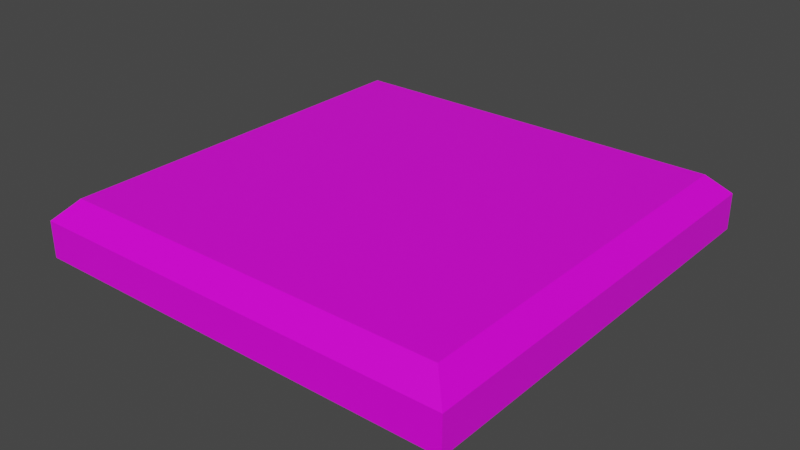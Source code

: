 # Source: selection.blend  (saved by Blender 3.1.7; exported with 4.5.12 LTS)
import bpy
from mathutils import Matrix  # noqa: F401  (used for matrix-valued properties, if any)

bpy.ops.wm.read_factory_settings(use_empty=True)
scene = bpy.context.scene
scene.name = 'Scene'

# ---- collections
col_collection = bpy.data.collections.new('Collection'); scene.collection.children.link(col_collection)

# ---- images (referenced by path relative to the original .blend; pixels are not part of the script)
import os
ASSET_DIR = os.environ.get("B2B_ASSET_DIR", "")  # directory of the original .blend (textures are referenced by path, not embedded)
HERE = os.path.dirname(os.path.abspath(__file__))  # packed textures are extracted next to this script under _unpacked/

def load_image(name, relpath, width, height, colorspace="sRGB"):
    """Load a texture the original file referenced (path relative to the .blend, or extracted next to this script)."""
    p = next((c for c in (os.path.join(HERE, relpath), os.path.join(ASSET_DIR, relpath)) if relpath and os.path.exists(c)), "")
    if p:
        img = bpy.data.images.load(p, check_existing=True)
        img.name = name
    else:  # same state as the original file: an image datablock whose file is absent (Cycles renders it pink)
        img = bpy.data.images.new(name, width, height)
        img.source = "FILE"
        img.filepath = "//" + (relpath or name)
    img.colorspace_settings.name = colorspace
    return img
img_selection = load_image('selection', '', 1024, 1024, 'sRGB')

# ---- materials (node trees are filled in below, after node groups)
mat_material = bpy.data.materials.new('Material')
mat_material.alpha_threshold = 0.0
mat_material.use_transparent_shadow = False
mat_material.line_color = (0.0, 0.0, 0.0, 1.0)

# ---- material node trees
mat_material.use_nodes = True; mat_material.node_tree.nodes.clear()
_N = mat_material.node_tree.nodes; _L = mat_material.node_tree.links
n0 = _N.new('ShaderNodeOutputMaterial'); n0.name = 'Material Output'; n0.location = (300, 300)
n1 = _N.new('ShaderNodeBsdfPrincipled'); n1.name = 'Principled BSDF'; n1.location = (10, 300)
n1.distribution = 'GGX'
n1.subsurface_method = 'RANDOM_WALK_SKIN'
n1.inputs[2].default_value = 0.4
n1.inputs[3].default_value = 1.45
n1.inputs[27].default_value = (0.0, 0.0, 0.0, 1.0)
n1.inputs[28].default_value = 1.0
n2 = _N.new('ShaderNodeTexImage'); n2.name = 'Image Texture'; n2.location = (-280, 275)
n2.image = img_selection
_L.new(n1.outputs[0], n0.inputs[0])
_L.new(n2.outputs[0], n1.inputs[0])
n0.is_active_output = True

# ---- world
world_world = bpy.data.worlds.new('World'); scene.world = world_world
world_world.use_nodes = True; world_world.node_tree.nodes.clear()
_N = world_world.node_tree.nodes; _L = world_world.node_tree.links
n0 = _N.new('ShaderNodeOutputWorld'); n0.name = 'World Output'; n0.location = (300, 300)
n1 = _N.new('ShaderNodeBackground'); n1.name = 'Background'; n1.location = (10, 300)
n1.inputs[0].default_value = (0.05088, 0.05088, 0.05088, 1.0)
_L.new(n1.outputs[0], n0.inputs[0])
n0.is_active_output = True
world_world.color = (0.05088, 0.05088, 0.05088)
world_world.use_sun_shadow = False
world_world.sun_shadow_jitter_overblur = 0.0

# ---- meshes
me_cube = bpy.data.meshes.new('Cube')
me_cube.from_pydata([(1.754, 1.754, 0.3443), (1.935, 1.935, 0.1631), (1.754, 1.754, -0.3443), (1.935, 1.935, -0.1631), (1.754, -1.754, 0.3443), (1.935, -1.935, 0.1631), (1.754, -1.754, -0.3443), (1.935, -1.935, -0.1631), (-1.754, 1.754, 0.3443), (-1.935, 1.935, 0.1631), (-1.935, 1.935, -0.1631), (-1.754, 1.754, -0.3443), (-1.754, -1.754, 0.3443), (-1.935, -1.935, 0.1631), (-1.754, -1.754, -0.3443), (-1.935, -1.935, -0.1631)], [], [(11, 2, 6, 14), (15, 13, 9, 10), (7, 5, 13, 15), (0, 8, 12, 4), (3, 1, 5, 7), (11, 14, 15, 10), (2, 11, 10, 3), (4, 12, 13, 5), (0, 4, 5, 1), (14, 6, 7, 15), (12, 8, 9, 13), (8, 0, 1, 9), (6, 2, 3, 7), (10, 9, 1, 3)])
_uv = me_cube.uv_layers.new(name='UVMap')
_uv.uv.foreach_set('vector', [0.04682, 0.9532, 0.9532, 0.9532, 0.9532, 0.04682, 0.04682, 0.04682, 0.0, 0.4579, 0.0, 0.5421, 1.0, 0.5421, 1.0, 0.4579, 1.0, 0.4579, 1.0, 0.5421, 0.0, 0.5421, 0.0, 0.4579, 0.9532, 0.9532, 0.04682, 0.9532, 0.04682, 0.04682, 0.9532, 0.04682, 1.0, 0.4579, 1.0, 0.5421, 0.0, 0.5421, 0.0, 0.4579, 0.9532, 0.411, 0.04682, 0.411, 0.0, 0.4579, 1.0, 0.4579, 0.9532, 0.411, 0.04682, 0.411, 0.0, 0.4579, 1.0, 0.4579, 0.9532, 0.589, 0.04682, 0.589, 0.0, 0.5421, 1.0, 0.5421, 0.9532, 0.589, 0.04682, 0.589, 0.0, 0.5421, 1.0, 0.5421, 0.04682, 0.411, 0.9532, 0.411, 1.0, 0.4579, 0.0, 0.4579, 0.04682, 0.589, 0.9532, 0.589, 1.0, 0.5421, 0.0, 0.5421, 0.04682, 0.589, 0.9532, 0.589, 1.0, 0.5421, 0.0, 0.5421, 0.04682, 0.411, 0.9532, 0.411, 1.0, 0.4579, 0.0, 0.4579, 0.0, 0.4579, 0.0, 0.5421, 1.0, 0.5421, 1.0, 0.4579])
me_cube.materials.append(mat_material)
me_cube.use_remesh_preserve_volume = False
me_cube.use_remesh_preserve_attributes = False
me_cube.use_mirror_vertex_groups = False
me_cube.update()

# ---- objects
ob_cube = bpy.data.objects.new('Cube', me_cube)

# ---- transforms, parenting, visibility, modifiers, constraints
ob_cube.location = (0.0, 0.0, 0.0)
ob_cube.lock_rotations_4d = False
ob_cube.empty_display_type = 'ARROWS'
ob_cube.lineart.crease_threshold = 0.0

# ---- collection membership
col_collection.objects.link(ob_cube)

# ---- scene / render settings (as saved in the file)
scene.frame_start = 1; scene.frame_end = 250; scene.frame_set(1)
scene.render.engine = 'BLENDER_EEVEE_NEXT'
scene.cycles.sampling_pattern = 'TABULATED_SOBOL'
scene.cycles.use_light_tree = False
scene.view_settings.view_transform = 'Filmic'
bpy.context.view_layer.update()

# ---- added for rendering (the .blend has no active camera and no usable light): camera, sun
cam_auto = bpy.data.cameras.new('AutoCamera')
cam_auto.lens = 50.0
cam_auto.sensor_width = 36.0
cam_auto.clip_end = 1000.0
ob_auto_camera = bpy.data.objects.new('AutoCamera', cam_auto)
scene.collection.objects.link(ob_auto_camera)
ob_auto_camera.location = (5.10427, -6.12512, 4.08342)
ob_auto_camera.rotation_euler = (1.09748, -7.21219e-08, 0.694738)
scene.camera = ob_auto_camera
light_auto_sun = bpy.data.lights.new('AutoSun', 'SUN')
light_auto_sun.energy = 3.0
light_auto_sun.angle = 0.0523599
ob_auto_sun = bpy.data.objects.new('AutoSun', light_auto_sun)
scene.collection.objects.link(ob_auto_sun)
ob_auto_sun.rotation_euler = (0.872665, 0.174533, 0.523599)
bpy.context.view_layer.update()
